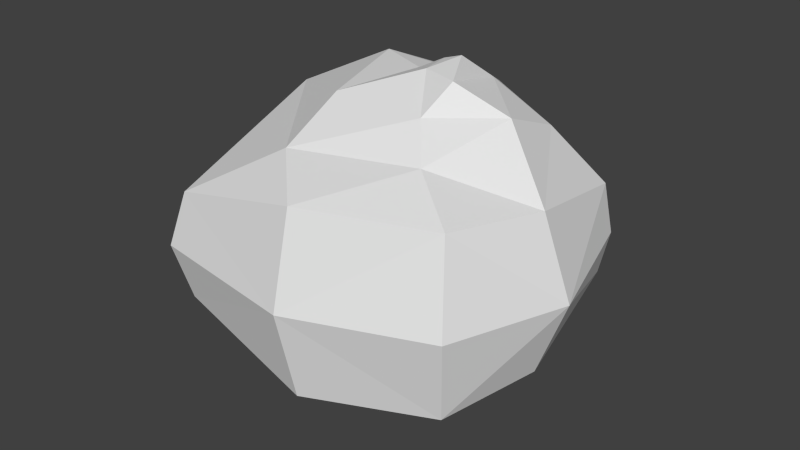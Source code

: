 # Source: Rock.blend  (saved by Blender 2.62.0; exported with 4.5.12 LTS)
import bpy
from mathutils import Matrix  # noqa: F401  (used for matrix-valued properties, if any)

bpy.ops.wm.read_factory_settings(use_empty=True)
scene = bpy.context.scene
scene.name = 'Scene'

# ---- collections
col_collection_1 = bpy.data.collections.new('Collection 1'); scene.collection.children.link(col_collection_1)

# ---- world
world_world = bpy.data.worlds.new('World'); scene.world = world_world
world_world.color = (0.05088, 0.05088, 0.05088)
world_world.use_sun_shadow = False
world_world.sun_shadow_jitter_overblur = 0.0
world_world.cycles.sampling_method = 'MANUAL'
world_world.cycles.sample_map_resolution = 256

# ---- meshes
me_plane_004 = bpy.data.meshes.new('Plane.004')
me_plane_004.from_pydata([(2.294, -2.474, 4.453e-07), (-0.8216, -3.886, 4.453e-07), (-2.889, -3.123, 4.453e-07), (-4.469, -0.7521, 4.453e-07), (-2.978, 2.539, -1.011), (-3.224, 2.748, 4.453e-07), (-0.2559, 3.222, 4.453e-07), (-0.2412, 2.825, -1.706), (2.001, 1.918, -1.633), (2.243, 2.253, 4.453e-07), (3.056, 0.09076, 4.453e-07), (2.511, 0.102, -1.459), (1.313, -1.863, -1.943), (2.085, -2.5, -0.8717), (-0.4688, -3.562, -0.9673), (-0.4372, -2.802, -2.082), (-2.186, -1.796, -2.554), (-3.806, -1.266, -1.741), (-1.349, 1.728, -1.981), (-1.458, 0.3987, -2.54), (0.3255, 0.4052, -2.505), (0.8978, 1.1, -2.042), (1.375, -0.5684, -2.47), (0.4285, -0.2816, -2.945), (0.03833, -1.023, -3.105), (0.2246, -1.684, -2.599), (-0.4925, -1.812, -2.494), (-0.3742, -1.089, -2.957), (-0.3348, -0.5654, -2.92), (-0.9716, -1.165, -2.641)], [], [(23, 24, 28), (24, 27, 28), (19, 20, 28), (20, 23, 28), (16, 19, 29), (19, 28, 29), (15, 16, 26), (16, 29, 26), (12, 15, 25), (15, 26, 25), (11, 12, 22), (12, 25, 22), (8, 11, 21), (11, 22, 21), (7, 8, 21), (7, 21, 18), (4, 7, 18), (4, 18, 17), (2, 3, 17), (3, 4, 17), (0, 13, 10), (27, 26, 29), (27, 29, 28), (24, 25, 27), (25, 26, 27), (23, 22, 25), (23, 25, 24), (20, 21, 22), (20, 22, 23), (19, 18, 20), (18, 21, 20), (16, 17, 19), (17, 18, 19), (15, 14, 16), (14, 17, 16), (12, 13, 14), (12, 14, 15), (11, 10, 13), (11, 13, 12), (8, 9, 10), (8, 10, 11), (7, 6, 8), (6, 9, 8), (4, 5, 6), (4, 6, 7), (3, 5, 4), (0, 1, 14), (0, 14, 13), (2, 17, 14), (2, 14, 1)])
_ca = me_plane_004.color_attributes.new('Pink', 'BYTE_COLOR', 'CORNER')
_ca.data.foreach_set('color', [0.2664, 0.009721, 0.07227, 1.0, 0.2789, 0.009721, 0.07227, 1.0, 0.0331, 0.004391, 0.02624, 1.0, 0.2789, 0.009721, 0.07227, 1.0, 0.2789, 0.009721, 0.07227, 1.0, 0.0331, 0.004391, 0.02624, 1.0, 0.2789, 0.009721, 0.07227, 1.0, 0.2789, 0.009721, 0.07227, 1.0, 0.0331, 0.004391, 0.02624, 1.0, 0.2789, 0.009721, 0.07227, 1.0, 0.2664, 0.009721, 0.07227, 1.0, 0.0331, 0.004391, 0.02624, 1.0, 0.2789, 0.009721, 0.07227, 1.0, 0.2789, 0.009721, 0.07227, 1.0, 0.0331, 0.004391, 0.02624, 1.0, 0.2789, 0.009721, 0.07227, 1.0, 0.0331, 0.004391, 0.02624, 1.0, 0.0331, 0.004391, 0.02624, 1.0, 0.2789, 0.009721, 0.07227, 1.0, 0.2789, 0.009721, 0.07227, 1.0, 0.0331, 0.004391, 0.02624, 1.0, 0.2789, 0.009721, 0.07227, 1.0, 0.0331, 0.004391, 0.02624, 1.0, 0.0331, 0.004391, 0.02624, 1.0, 0.2747, 0.009721, 0.07227, 1.0, 0.2789, 0.009721, 0.07227, 1.0, 0.0331, 0.004391, 0.02624, 1.0, 0.2789, 0.009721, 0.07227, 1.0, 0.0331, 0.004391, 0.02624, 1.0, 0.0331, 0.004391, 0.02624, 1.0, 0.2789, 0.009721, 0.07227, 1.0, 0.2747, 0.009721, 0.07227, 1.0, 0.0331, 0.004391, 0.02624, 1.0, 0.2747, 0.009721, 0.07227, 1.0, 0.0331, 0.004391, 0.02624, 1.0, 0.0331, 0.004391, 0.02624, 1.0, 0.2831, 0.009721, 0.07227, 1.0, 0.2789, 0.009721, 0.07227, 1.0, 0.0331, 0.004391, 0.02624, 1.0, 0.2789, 0.009721, 0.07227, 1.0, 0.0331, 0.004391, 0.02624, 1.0, 0.0331, 0.004391, 0.02624, 1.0, 0.2789, 0.009721, 0.07227, 1.0, 0.2831, 0.009721, 0.07227, 1.0, 0.0331, 0.004391, 0.02624, 1.0, 0.2789, 0.009721, 0.07227, 1.0, 0.0331, 0.004391, 0.02624, 1.0, 0.0331, 0.004391, 0.02624, 1.0, 0.2789, 0.009721, 0.07227, 1.0, 0.2789, 0.009721, 0.07227, 1.0, 0.0331, 0.004391, 0.02624, 1.0, 0.2789, 0.009721, 0.07227, 1.0, 0.0331, 0.004391, 0.02624, 1.0, 0.0331, 0.004391, 0.02624, 1.0, 0.03434, 0.004391, 0.02732, 1.0, 0.2789, 0.009721, 0.07227, 1.0, 0.0331, 0.004391, 0.02624, 1.0, 0.2789, 0.009721, 0.07227, 1.0, 0.2789, 0.009721, 0.07227, 1.0, 0.0331, 0.004391, 0.02624, 1.0, 0.2789, 0.009721, 0.07227, 1.0, 0.2747, 0.009721, 0.07227, 1.0, 0.2789, 0.009721, 0.07227, 1.0, 0.2789, 0.009721, 0.07227, 1.0, 0.0331, 0.004391, 0.02624, 1.0, 0.0331, 0.004391, 0.02624, 1.0, 0.2789, 0.009721, 0.07227, 1.0, 0.0331, 0.004391, 0.02624, 1.0, 0.0331, 0.004391, 0.02624, 1.0, 0.2789, 0.009721, 0.07227, 1.0, 0.0331, 0.004391, 0.02624, 1.0, 0.2789, 0.009721, 0.07227, 1.0, 0.0331, 0.004391, 0.02624, 1.0, 0.0331, 0.004391, 0.02624, 1.0, 0.2789, 0.009721, 0.07227, 1.0, 0.2664, 0.009721, 0.07227, 1.0, 0.0331, 0.004391, 0.02624, 1.0, 0.0331, 0.004391, 0.02624, 1.0, 0.2664, 0.009721, 0.07227, 1.0, 0.0331, 0.004391, 0.02624, 1.0, 0.2789, 0.009721, 0.07227, 1.0, 0.2789, 0.009721, 0.07227, 1.0, 0.0331, 0.004391, 0.02624, 1.0, 0.0331, 0.004391, 0.02624, 1.0, 0.2789, 0.009721, 0.07227, 1.0, 0.0331, 0.004391, 0.02624, 1.0, 0.2664, 0.009721, 0.07227, 1.0, 0.2789, 0.009721, 0.07227, 1.0, 0.0331, 0.004391, 0.02624, 1.0, 0.2789, 0.009721, 0.07227, 1.0, 0.0331, 0.004391, 0.02624, 1.0, 0.0331, 0.004391, 0.02624, 1.0, 0.2789, 0.009721, 0.07227, 1.0, 0.2789, 0.009721, 0.07227, 1.0, 0.0331, 0.004391, 0.02624, 1.0, 0.2789, 0.009721, 0.07227, 1.0, 0.0331, 0.004391, 0.02624, 1.0, 0.0331, 0.004391, 0.02624, 1.0, 0.2789, 0.009721, 0.07227, 1.0, 0.2789, 0.009721, 0.07227, 1.0, 0.2789, 0.009721, 0.07227, 1.0, 0.2789, 0.009721, 0.07227, 1.0, 0.2789, 0.009721, 0.07227, 1.0, 0.0331, 0.004391, 0.02624, 1.0, 0.2789, 0.009721, 0.07227, 1.0, 0.2747, 0.009721, 0.07227, 1.0, 0.2747, 0.009721, 0.07227, 1.0, 0.2789, 0.009721, 0.07227, 1.0, 0.2747, 0.009721, 0.07227, 1.0, 0.2789, 0.009721, 0.07227, 1.0, 0.2789, 0.009721, 0.07227, 1.0, 0.2789, 0.009721, 0.07227, 1.0, 0.2789, 0.009721, 0.07227, 1.0, 0.2747, 0.009721, 0.07227, 1.0, 0.2789, 0.009721, 0.07227, 1.0, 0.2747, 0.009721, 0.07227, 1.0, 0.2747, 0.009721, 0.07227, 1.0, 0.2831, 0.009721, 0.07227, 1.0, 0.2789, 0.009721, 0.07227, 1.0, 0.2789, 0.009721, 0.07227, 1.0, 0.2831, 0.009721, 0.07227, 1.0, 0.2789, 0.009721, 0.07227, 1.0, 0.2789, 0.009721, 0.07227, 1.0, 0.2789, 0.009721, 0.07227, 1.0, 0.2789, 0.009721, 0.07227, 1.0, 0.2831, 0.009721, 0.07227, 1.0, 0.2789, 0.009721, 0.07227, 1.0, 0.2789, 0.009721, 0.07227, 1.0, 0.2831, 0.009721, 0.07227, 1.0, 0.2789, 0.009721, 0.07227, 1.0, 0.2789, 0.009721, 0.07227, 1.0, 0.2789, 0.009721, 0.07227, 1.0, 0.2789, 0.009721, 0.07227, 1.0, 0.2789, 0.009721, 0.07227, 1.0, 0.2789, 0.009721, 0.07227, 1.0, 0.2789, 0.009721, 0.07227, 1.0, 0.2789, 0.009721, 0.07227, 1.0, 0.2789, 0.009721, 0.07227, 1.0, 0.2789, 0.009721, 0.07227, 1.0, 0.2789, 0.009721, 0.07227, 1.0, 0.2789, 0.009721, 0.07227, 1.0, 0.2789, 0.009721, 0.07227, 1.0, 0.2789, 0.009721, 0.07227, 1.0, 0.2747, 0.009721, 0.07227, 1.0, 0.03434, 0.004391, 0.02732, 1.0, 0.0331, 0.004391, 0.02624, 1.0, 0.2789, 0.009721, 0.07227, 1.0, 0.03434, 0.004391, 0.02732, 1.0, 0.2789, 0.009721, 0.07227, 1.0, 0.2789, 0.009721, 0.07227, 1.0])
_ca = me_plane_004.color_attributes.new('Purple', 'BYTE_COLOR', 'CORNER')
_ca.data.foreach_set('color', [0.1413, 0.009721, 0.147, 1.0, 0.1413, 0.009721, 0.147, 1.0, 0.02624, 0.006049, 0.03434, 1.0, 0.1413, 0.009721, 0.147, 1.0, 0.1413, 0.009721, 0.147, 1.0, 0.02624, 0.006049, 0.03434, 1.0, 0.1413, 0.009721, 0.147, 1.0, 0.1413, 0.009721, 0.147, 1.0, 0.02624, 0.006049, 0.03434, 1.0, 0.1413, 0.009721, 0.147, 1.0, 0.1413, 0.009721, 0.147, 1.0, 0.02624, 0.006049, 0.03434, 1.0, 0.1413, 0.009721, 0.147, 1.0, 0.1413, 0.009721, 0.147, 1.0, 0.02624, 0.006049, 0.03434, 1.0, 0.1413, 0.009721, 0.147, 1.0, 0.02624, 0.006049, 0.03434, 1.0, 0.02624, 0.006049, 0.03434, 1.0, 0.1413, 0.009721, 0.147, 1.0, 0.1413, 0.009721, 0.147, 1.0, 0.02624, 0.006049, 0.03434, 1.0, 0.1413, 0.009721, 0.147, 1.0, 0.02624, 0.006049, 0.03434, 1.0, 0.02624, 0.006049, 0.03434, 1.0, 0.1413, 0.009721, 0.147, 1.0, 0.1413, 0.009721, 0.147, 1.0, 0.02624, 0.006049, 0.03434, 1.0, 0.1413, 0.009721, 0.147, 1.0, 0.02624, 0.006049, 0.03434, 1.0, 0.02624, 0.006049, 0.03434, 1.0, 0.15, 0.009721, 0.1301, 1.0, 0.1413, 0.009721, 0.147, 1.0, 0.02624, 0.006049, 0.03434, 1.0, 0.1413, 0.009721, 0.147, 1.0, 0.02624, 0.006049, 0.03434, 1.0, 0.02624, 0.006049, 0.03434, 1.0, 0.1413, 0.009721, 0.147, 1.0, 0.15, 0.009721, 0.1301, 1.0, 0.02624, 0.006049, 0.03434, 1.0, 0.15, 0.009721, 0.1301, 1.0, 0.02624, 0.006049, 0.03434, 1.0, 0.02624, 0.006049, 0.03434, 1.0, 0.1413, 0.009721, 0.147, 1.0, 0.1413, 0.009721, 0.147, 1.0, 0.02624, 0.006049, 0.03434, 1.0, 0.1413, 0.009721, 0.147, 1.0, 0.02624, 0.006049, 0.03434, 1.0, 0.02624, 0.006049, 0.03434, 1.0, 0.1441, 0.009721, 0.1384, 1.0, 0.1413, 0.009721, 0.147, 1.0, 0.02624, 0.006049, 0.03434, 1.0, 0.1441, 0.009721, 0.1384, 1.0, 0.02624, 0.006049, 0.03434, 1.0, 0.02624, 0.006049, 0.03434, 1.0, 0.02624, 0.006049, 0.03434, 1.0, 0.1413, 0.009721, 0.147, 1.0, 0.02624, 0.006049, 0.03434, 1.0, 0.1413, 0.009721, 0.147, 1.0, 0.1441, 0.009721, 0.1384, 1.0, 0.02624, 0.006049, 0.03434, 1.0, 0.1413, 0.009721, 0.147, 1.0, 0.1413, 0.009721, 0.147, 1.0, 0.1413, 0.009721, 0.147, 1.0, 0.1413, 0.009721, 0.147, 1.0, 0.02624, 0.006049, 0.03434, 1.0, 0.02624, 0.006049, 0.03434, 1.0, 0.1413, 0.009721, 0.147, 1.0, 0.02624, 0.006049, 0.03434, 1.0, 0.02624, 0.006049, 0.03434, 1.0, 0.1413, 0.009721, 0.147, 1.0, 0.02624, 0.006049, 0.03434, 1.0, 0.1413, 0.009721, 0.147, 1.0, 0.02624, 0.006049, 0.03434, 1.0, 0.02624, 0.006049, 0.03434, 1.0, 0.1413, 0.009721, 0.147, 1.0, 0.1413, 0.009721, 0.147, 1.0, 0.02624, 0.006049, 0.03434, 1.0, 0.02624, 0.006049, 0.03434, 1.0, 0.1413, 0.009721, 0.147, 1.0, 0.02624, 0.006049, 0.03434, 1.0, 0.1413, 0.009721, 0.147, 1.0, 0.1413, 0.009721, 0.147, 1.0, 0.02624, 0.006049, 0.03434, 1.0, 0.02624, 0.006049, 0.03434, 1.0, 0.1413, 0.009721, 0.147, 1.0, 0.02624, 0.006049, 0.03434, 1.0, 0.1413, 0.009721, 0.147, 1.0, 0.1413, 0.009721, 0.147, 1.0, 0.02624, 0.006049, 0.03434, 1.0, 0.1413, 0.009721, 0.147, 1.0, 0.02624, 0.006049, 0.03434, 1.0, 0.02624, 0.006049, 0.03434, 1.0, 0.1413, 0.009721, 0.147, 1.0, 0.1413, 0.009721, 0.147, 1.0, 0.02624, 0.006049, 0.03434, 1.0, 0.1413, 0.009721, 0.147, 1.0, 0.02624, 0.006049, 0.03434, 1.0, 0.02624, 0.006049, 0.03434, 1.0, 0.1413, 0.009721, 0.147, 1.0, 0.1413, 0.009721, 0.147, 1.0, 0.1413, 0.009721, 0.147, 1.0, 0.1413, 0.009721, 0.147, 1.0, 0.1413, 0.009721, 0.147, 1.0, 0.02624, 0.006049, 0.03434, 1.0, 0.1413, 0.009721, 0.147, 1.0, 0.1413, 0.009721, 0.147, 1.0, 0.1413, 0.009721, 0.147, 1.0, 0.1413, 0.009721, 0.147, 1.0, 0.1413, 0.009721, 0.147, 1.0, 0.1413, 0.009721, 0.147, 1.0, 0.1413, 0.009721, 0.147, 1.0, 0.15, 0.009721, 0.1301, 1.0, 0.1413, 0.009721, 0.147, 1.0, 0.1413, 0.009721, 0.147, 1.0, 0.15, 0.009721, 0.1301, 1.0, 0.1413, 0.009721, 0.147, 1.0, 0.1413, 0.009721, 0.147, 1.0, 0.1413, 0.009721, 0.147, 1.0, 0.1413, 0.009721, 0.1384, 1.0, 0.1413, 0.009721, 0.147, 1.0, 0.1413, 0.009721, 0.147, 1.0, 0.1413, 0.009721, 0.147, 1.0, 0.15, 0.009721, 0.1301, 1.0, 0.1413, 0.009721, 0.147, 1.0, 0.15, 0.009721, 0.1248, 1.0, 0.1413, 0.009721, 0.147, 1.0, 0.15, 0.009721, 0.1248, 1.0, 0.1413, 0.009721, 0.1384, 1.0, 0.1413, 0.009721, 0.147, 1.0, 0.1441, 0.009721, 0.1384, 1.0, 0.1413, 0.009721, 0.147, 1.0, 0.15, 0.009721, 0.1248, 1.0, 0.1441, 0.009721, 0.1384, 1.0, 0.15, 0.009721, 0.1248, 1.0, 0.1413, 0.009721, 0.147, 1.0, 0.1413, 0.009721, 0.147, 1.0, 0.1413, 0.009721, 0.147, 1.0, 0.1441, 0.009721, 0.1384, 1.0, 0.1413, 0.009721, 0.147, 1.0, 0.1413, 0.009721, 0.147, 1.0, 0.1413, 0.009721, 0.147, 1.0, 0.1413, 0.009721, 0.147, 1.0, 0.1413, 0.009721, 0.147, 1.0, 0.1413, 0.009721, 0.147, 1.0, 0.02624, 0.006049, 0.03434, 1.0, 0.02624, 0.006049, 0.03434, 1.0, 0.1413, 0.009721, 0.147, 1.0, 0.02624, 0.006049, 0.03434, 1.0, 0.1413, 0.009721, 0.147, 1.0, 0.1413, 0.009721, 0.147, 1.0])
_ca = me_plane_004.color_attributes.new('Blue', 'BYTE_COLOR', 'CORNER')
_ca.data.foreach_set('color', [0.05286, 0.009721, 0.2582, 1.0, 0.05286, 0.009721, 0.2582, 1.0, 0.01444, 0.006049, 0.0356, 1.0, 0.05286, 0.009721, 0.2582, 1.0, 0.06125, 0.009721, 0.2307, 1.0, 0.01444, 0.006049, 0.0356, 1.0, 0.05286, 0.009721, 0.2582, 1.0, 0.06663, 0.009721, 0.2195, 1.0, 0.01444, 0.006049, 0.0356, 1.0, 0.06663, 0.009721, 0.2195, 1.0, 0.05286, 0.009721, 0.2582, 1.0, 0.01444, 0.006049, 0.0356, 1.0, 0.05286, 0.009721, 0.2582, 1.0, 0.05286, 0.009721, 0.2582, 1.0, 0.01444, 0.006049, 0.0356, 1.0, 0.05286, 0.009721, 0.2582, 1.0, 0.01444, 0.006049, 0.0356, 1.0, 0.01444, 0.006049, 0.0356, 1.0, 0.05286, 0.01033, 0.2623, 1.0, 0.05286, 0.009721, 0.2582, 1.0, 0.01444, 0.006049, 0.0356, 1.0, 0.05286, 0.009721, 0.2582, 1.0, 0.01444, 0.006049, 0.0356, 1.0, 0.01444, 0.006049, 0.0356, 1.0, 0.05286, 0.009721, 0.2582, 1.0, 0.05286, 0.01033, 0.2623, 1.0, 0.01444, 0.006049, 0.0356, 1.0, 0.05286, 0.01033, 0.2623, 1.0, 0.01444, 0.006049, 0.0356, 1.0, 0.01444, 0.006049, 0.0356, 1.0, 0.05286, 0.009721, 0.2582, 1.0, 0.05286, 0.009721, 0.2582, 1.0, 0.01444, 0.006049, 0.0356, 1.0, 0.05286, 0.009721, 0.2582, 1.0, 0.01444, 0.006049, 0.0356, 1.0, 0.01444, 0.006049, 0.0356, 1.0, 0.05286, 0.009721, 0.2582, 1.0, 0.05286, 0.009721, 0.2582, 1.0, 0.01444, 0.006049, 0.0356, 1.0, 0.05286, 0.009721, 0.2582, 1.0, 0.01444, 0.006049, 0.0356, 1.0, 0.01444, 0.006049, 0.0356, 1.0, 0.05286, 0.009721, 0.2582, 1.0, 0.05286, 0.009721, 0.2582, 1.0, 0.01444, 0.006049, 0.0356, 1.0, 0.05286, 0.009721, 0.2582, 1.0, 0.01444, 0.006049, 0.0356, 1.0, 0.01444, 0.006049, 0.0356, 1.0, 0.05286, 0.009721, 0.2582, 1.0, 0.05286, 0.009721, 0.2582, 1.0, 0.01444, 0.006049, 0.0356, 1.0, 0.05286, 0.009721, 0.2582, 1.0, 0.01444, 0.006049, 0.0356, 1.0, 0.01444, 0.006049, 0.0356, 1.0, 0.01444, 0.006049, 0.0356, 1.0, 0.05286, 0.009721, 0.2582, 1.0, 0.01444, 0.006049, 0.0356, 1.0, 0.05286, 0.009721, 0.2582, 1.0, 0.05286, 0.009721, 0.2582, 1.0, 0.01444, 0.006049, 0.0356, 1.0, 0.05286, 0.009721, 0.2582, 1.0, 0.05286, 0.009721, 0.2582, 1.0, 0.05286, 0.009721, 0.2582, 1.0, 0.06125, 0.009721, 0.2307, 1.0, 0.01444, 0.006049, 0.0356, 1.0, 0.01444, 0.006049, 0.0356, 1.0, 0.06125, 0.009721, 0.2307, 1.0, 0.01444, 0.006049, 0.0356, 1.0, 0.01444, 0.006049, 0.0356, 1.0, 0.05286, 0.009721, 0.2582, 1.0, 0.01444, 0.006049, 0.0356, 1.0, 0.06125, 0.009721, 0.2307, 1.0, 0.01444, 0.006049, 0.0356, 1.0, 0.01444, 0.006049, 0.0356, 1.0, 0.06125, 0.009721, 0.2307, 1.0, 0.05286, 0.009721, 0.2582, 1.0, 0.01444, 0.006049, 0.0356, 1.0, 0.01444, 0.006049, 0.0356, 1.0, 0.05286, 0.009721, 0.2582, 1.0, 0.01444, 0.006049, 0.0356, 1.0, 0.05286, 0.009721, 0.2582, 1.0, 0.06663, 0.009721, 0.2195, 1.0, 0.01444, 0.006049, 0.0356, 1.0, 0.01444, 0.006049, 0.0356, 1.0, 0.06663, 0.009721, 0.2195, 1.0, 0.01444, 0.006049, 0.0356, 1.0, 0.05286, 0.009721, 0.2582, 1.0, 0.05286, 0.009721, 0.2582, 1.0, 0.01444, 0.006049, 0.0356, 1.0, 0.06663, 0.009721, 0.2195, 1.0, 0.01444, 0.006049, 0.0356, 1.0, 0.01444, 0.006049, 0.0356, 1.0, 0.06663, 0.009721, 0.2195, 1.0, 0.05286, 0.009721, 0.2582, 1.0, 0.01444, 0.006049, 0.0356, 1.0, 0.05286, 0.009721, 0.2582, 1.0, 0.01444, 0.006049, 0.0356, 1.0, 0.01444, 0.006049, 0.0356, 1.0, 0.05286, 0.009721, 0.2582, 1.0, 0.05286, 0.01033, 0.2623, 1.0, 0.05286, 0.009721, 0.2582, 1.0, 0.05286, 0.009721, 0.2582, 1.0, 0.05286, 0.009721, 0.2582, 1.0, 0.01444, 0.006049, 0.0356, 1.0, 0.05286, 0.009721, 0.2582, 1.0, 0.05286, 0.009721, 0.2582, 1.0, 0.05286, 0.009721, 0.2582, 1.0, 0.05286, 0.009721, 0.2582, 1.0, 0.05286, 0.009721, 0.2582, 1.0, 0.05286, 0.009721, 0.2582, 1.0, 0.05286, 0.01033, 0.2623, 1.0, 0.05286, 0.009721, 0.2582, 1.0, 0.05286, 0.009721, 0.2582, 1.0, 0.05286, 0.009721, 0.2582, 1.0, 0.05286, 0.009721, 0.2582, 1.0, 0.05286, 0.009721, 0.2582, 1.0, 0.05286, 0.009721, 0.2582, 1.0, 0.05286, 0.009721, 0.2582, 1.0, 0.05286, 0.009721, 0.2582, 1.0, 0.05286, 0.009721, 0.2582, 1.0, 0.05286, 0.009721, 0.2582, 1.0, 0.05286, 0.009721, 0.2582, 1.0, 0.05286, 0.009721, 0.2582, 1.0, 0.05286, 0.009721, 0.2582, 1.0, 0.05448, 0.009721, 0.2542, 1.0, 0.05286, 0.009721, 0.2582, 1.0, 0.05448, 0.009721, 0.2542, 1.0, 0.05286, 0.009721, 0.2582, 1.0, 0.05286, 0.009721, 0.2582, 1.0, 0.05286, 0.009721, 0.2582, 1.0, 0.05286, 0.009721, 0.2582, 1.0, 0.05448, 0.009721, 0.2542, 1.0, 0.05286, 0.009721, 0.2582, 1.0, 0.05448, 0.009721, 0.2542, 1.0, 0.05286, 0.009721, 0.2582, 1.0, 0.05286, 0.009721, 0.2582, 1.0, 0.05286, 0.009721, 0.2582, 1.0, 0.05286, 0.009721, 0.2582, 1.0, 0.05286, 0.009721, 0.2582, 1.0, 0.05613, 0.009721, 0.2423, 1.0, 0.05286, 0.009721, 0.2582, 1.0, 0.05286, 0.009721, 0.2582, 1.0, 0.05286, 0.009721, 0.2582, 1.0, 0.05286, 0.009721, 0.2582, 1.0, 0.01444, 0.006049, 0.0356, 1.0, 0.01444, 0.006049, 0.0356, 1.0, 0.05286, 0.009721, 0.2582, 1.0, 0.01444, 0.006049, 0.0356, 1.0, 0.05286, 0.009721, 0.2582, 1.0, 0.05613, 0.009721, 0.2423, 1.0])
me_plane_004.use_remesh_preserve_volume = False
me_plane_004.use_remesh_preserve_attributes = False
me_plane_004.use_mirror_vertex_groups = False
me_plane_004.update()

# ---- objects
ob_rock_001 = bpy.data.objects.new('Rock.001', me_plane_004)

# ---- transforms, parenting, visibility, modifiers, constraints
ob_rock_001.location = (1.586, -6.631e-06, 6.352)
ob_rock_001.rotation_euler = (3.142, 0.0, 0.0)
ob_rock_001.scale = (9.0, 9.0, 9.0)
ob_rock_001.show_in_front = True
ob_rock_001.lineart.crease_threshold = 0.0
_m = ob_rock_001.modifiers.new('Mirror', 'MIRROR')
_m.use_axis = (False, False, True)
_m.use_clip = True

# ---- collection membership
col_collection_1.objects.link(ob_rock_001)

# ---- scene / render settings (as saved in the file)
scene.frame_start = 1; scene.frame_end = 250; scene.frame_set(1)
scene.render.engine = 'BLENDER_EEVEE_NEXT'
scene.render.image_settings.color_mode = 'RGB'
scene.render.image_settings.compression = 90
scene.render.resolution_percentage = 50
scene.render.dither_intensity = 0.0
scene.render.bake_margin = 2
scene.render.bake_bias = 0.0
scene.cycles.use_denoising = False
scene.cycles.samples = 10
scene.cycles.sampling_pattern = 'TABULATED_SOBOL'
scene.cycles.light_sampling_threshold = 0.0
scene.cycles.use_adaptive_sampling = False
scene.cycles.use_light_tree = False
scene.cycles.blur_glossy = 0.0
scene.cycles.volume_bounces = 1
scene.cycles.pixel_filter_type = 'GAUSSIAN'
scene.cycles.sample_clamp_indirect = 0.0
scene.view_settings.view_transform = 'Standard'
bpy.context.view_layer.update()

# ---- added for rendering (the .blend has no active camera and no usable light): camera, sun
cam_auto = bpy.data.cameras.new('AutoCamera')
cam_auto.lens = 50.0
cam_auto.sensor_width = 36.0
cam_auto.clip_end = 1763.94
ob_auto_camera = bpy.data.objects.new('AutoCamera', cam_auto)
scene.collection.objects.link(ob_auto_camera)
ob_auto_camera.location = (95.7357, -117.624, 86.7597)
ob_auto_camera.rotation_euler = (1.09748, -7.21219e-08, 0.694738)
scene.camera = ob_auto_camera
light_auto_sun = bpy.data.lights.new('AutoSun', 'SUN')
light_auto_sun.energy = 3.0
light_auto_sun.angle = 0.0523599
ob_auto_sun = bpy.data.objects.new('AutoSun', light_auto_sun)
scene.collection.objects.link(ob_auto_sun)
ob_auto_sun.rotation_euler = (0.872665, 0.174533, 0.523599)
bpy.context.view_layer.update()
